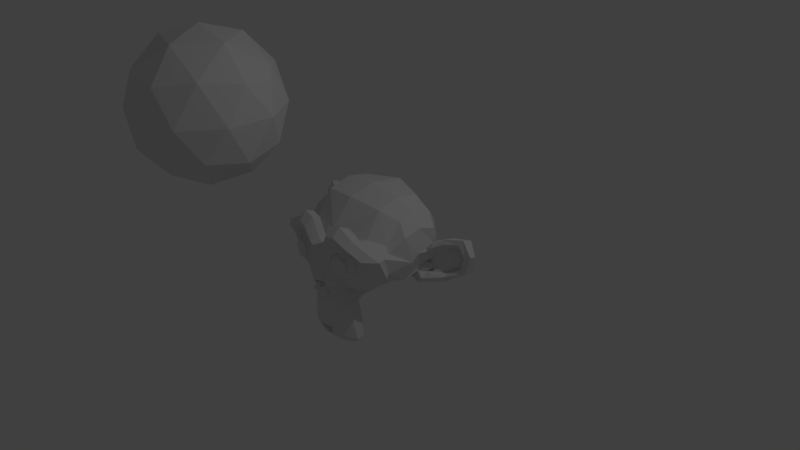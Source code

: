 # Source: TrackTo.blend  (saved by Blender 2.78.5; exported with 4.5.12 LTS)
import bpy
from mathutils import Matrix  # noqa: F401  (used for matrix-valued properties, if any)

bpy.ops.wm.read_factory_settings(use_empty=True)
scene = bpy.context.scene
scene.name = 'Scene'

# ---- collections
col_collection_1 = bpy.data.collections.new('Collection 1'); scene.collection.children.link(col_collection_1)

# ---- world
world_world = bpy.data.worlds.new('World'); scene.world = world_world
world_world.color = (0.05088, 0.05088, 0.05088)
world_world.use_sun_shadow = False
world_world.sun_shadow_jitter_overblur = 0.0
world_world.cycles.sampling_method = 'MANUAL'

# ---- cameras
cam_camera = bpy.data.cameras.new('Camera')
cam_camera.clip_end = 100.0
cam_camera.lens = 35.0
cam_camera.sensor_width = 32.0
cam_camera.sensor_height = 18.0
cam_camera.ortho_scale = 7.314
cam_camera.dof.focus_distance = 0.0
cam_camera.dof.aperture_fstop = 128.0

# ---- lights
light_lamp = bpy.data.lights.new('Lamp', 'POINT')
light_lamp.transmission_factor = 0.0
light_lamp.cutoff_distance = 30.0
light_lamp.energy = 100.0
light_lamp.shadow_buffer_clip_start = 1.001
light_lamp.shadow_soft_size = 0.1
light_lamp.shadow_maximum_resolution = 0.006
light_lamp.use_absolute_resolution = True

# ---- meshes
me_icosphere = bpy.data.meshes.new('Icosphere')
me_icosphere.from_pydata([(0.0, 0.0, -1.0), (0.7236, -0.5257, -0.4472), (-0.2764, -0.8506, -0.4472), (-0.8944, 0.0, -0.4472), (-0.2764, 0.8506, -0.4472), (0.7236, 0.5257, -0.4472), (0.2764, -0.8506, 0.4472), (-0.7236, -0.5257, 0.4472), (-0.7236, 0.5257, 0.4472), (0.2764, 0.8506, 0.4472), (0.8944, 0.0, 0.4472), (0.0, 0.0, 1.0), (-0.1625, -0.5, -0.8507), (0.4253, -0.309, -0.8507), (0.2629, -0.809, -0.5257), (0.8506, 0.0, -0.5257), (0.4253, 0.309, -0.8507), (-0.5257, 0.0, -0.8507), (-0.6882, -0.5, -0.5257), (-0.1625, 0.5, -0.8507), (-0.6882, 0.5, -0.5257), (0.2629, 0.809, -0.5257), (0.9511, -0.309, 0.0), (0.9511, 0.309, 0.0), (0.0, -1.0, 0.0), (0.5878, -0.809, 0.0), (-0.9511, -0.309, 0.0), (-0.5878, -0.809, 0.0), (-0.5878, 0.809, 0.0), (-0.9511, 0.309, 0.0), (0.5878, 0.809, 0.0), (0.0, 1.0, 0.0), (0.6882, -0.5, 0.5257), (-0.2629, -0.809, 0.5257), (-0.8506, 0.0, 0.5257), (-0.2629, 0.809, 0.5257), (0.6882, 0.5, 0.5257), (0.1625, -0.5, 0.8507), (0.5257, 0.0, 0.8507), (-0.4253, -0.309, 0.8507), (-0.4253, 0.309, 0.8507), (0.1625, 0.5, 0.8507)], [], [(0, 13, 12), (1, 13, 15), (0, 12, 17), (0, 17, 19), (0, 19, 16), (1, 15, 22), (2, 14, 24), (3, 18, 26), (4, 20, 28), (5, 21, 30), (1, 22, 25), (2, 24, 27), (3, 26, 29), (4, 28, 31), (5, 30, 23), (6, 32, 37), (7, 33, 39), (8, 34, 40), (9, 35, 41), (10, 36, 38), (38, 41, 11), (38, 36, 41), (36, 9, 41), (41, 40, 11), (41, 35, 40), (35, 8, 40), (40, 39, 11), (40, 34, 39), (34, 7, 39), (39, 37, 11), (39, 33, 37), (33, 6, 37), (37, 38, 11), (37, 32, 38), (32, 10, 38), (23, 36, 10), (23, 30, 36), (30, 9, 36), (31, 35, 9), (31, 28, 35), (28, 8, 35), (29, 34, 8), (29, 26, 34), (26, 7, 34), (27, 33, 7), (27, 24, 33), (24, 6, 33), (25, 32, 6), (25, 22, 32), (22, 10, 32), (30, 31, 9), (30, 21, 31), (21, 4, 31), (28, 29, 8), (28, 20, 29), (20, 3, 29), (26, 27, 7), (26, 18, 27), (18, 2, 27), (24, 25, 6), (24, 14, 25), (14, 1, 25), (22, 23, 10), (22, 15, 23), (15, 5, 23), (16, 21, 5), (16, 19, 21), (19, 4, 21), (19, 20, 4), (19, 17, 20), (17, 3, 20), (17, 18, 3), (17, 12, 18), (12, 2, 18), (15, 16, 5), (15, 13, 16), (13, 0, 16), (12, 14, 2), (12, 13, 14), (13, 1, 14)])
me_icosphere.use_remesh_preserve_volume = False
me_icosphere.use_remesh_preserve_attributes = False
me_icosphere.use_mirror_vertex_groups = False
me_icosphere.update()
me_suzanne = bpy.data.meshes.new('Suzanne')
me_suzanne.from_pydata([(0.4375, -0.7656, 0.1641), (-0.4375, -0.7656, 0.1641), (0.5, -0.6875, 0.09375), (-0.5, -0.6875, 0.09375), (0.5469, -0.5781, 0.05469), (-0.5469, -0.5781, 0.05469), (0.3516, -0.6172, -0.02344), (-0.3516, -0.6172, -0.02344), (0.3516, -0.7188, 0.03125), (-0.3516, -0.7188, 0.03125), (0.3516, -0.7812, 0.1328), (-0.3516, -0.7812, 0.1328), (0.2734, -0.7969, 0.1641), (-0.2734, -0.7969, 0.1641), (0.2031, -0.7422, 0.09375), (-0.2031, -0.7422, 0.09375), (0.1562, -0.6484, 0.05469), (-0.1562, -0.6484, 0.05469), (0.07812, -0.6562, 0.2422), (-0.07812, -0.6562, 0.2422), (0.1406, -0.7422, 0.2422), (-0.1406, -0.7422, 0.2422), (0.2422, -0.7969, 0.2422), (-0.2422, -0.7969, 0.2422), (0.2734, -0.7969, 0.3281), (-0.2734, -0.7969, 0.3281), (0.2031, -0.7422, 0.3906), (-0.2031, -0.7422, 0.3906), (0.1562, -0.6484, 0.4375), (-0.1562, -0.6484, 0.4375), (0.3516, -0.6172, 0.5156), (-0.3516, -0.6172, 0.5156), (0.3516, -0.7188, 0.4531), (-0.3516, -0.7188, 0.4531), (0.3516, -0.7812, 0.3594), (-0.3516, -0.7812, 0.3594), (0.4375, -0.7656, 0.3281), (-0.4375, -0.7656, 0.3281), (0.5, -0.6875, 0.3906), (-0.5, -0.6875, 0.3906), (0.5469, -0.5781, 0.4375), (-0.5469, -0.5781, 0.4375), (0.625, -0.5625, 0.2422), (-0.625, -0.5625, 0.2422), (0.5625, -0.6719, 0.2422), (-0.5625, -0.6719, 0.2422), (0.4688, -0.7578, 0.2422), (-0.4688, -0.7578, 0.2422), (0.4766, -0.7734, 0.2422), (-0.4766, -0.7734, 0.2422), (0.4453, -0.7812, 0.3359), (-0.4453, -0.7812, 0.3359), (0.3516, -0.8047, 0.375), (-0.3516, -0.8047, 0.375), (0.2656, -0.8203, 0.3359), (-0.2656, -0.8203, 0.3359), (0.2266, -0.8203, 0.2422), (-0.2266, -0.8203, 0.2422), (0.2656, -0.8203, 0.1562), (-0.2656, -0.8203, 0.1562), (0.3516, -0.8281, 0.2422), (-0.3516, -0.8281, 0.2422), (0.3516, -0.8047, 0.1172), (-0.3516, -0.8047, 0.1172), (0.4453, -0.7812, 0.1562), (-0.4453, -0.7812, 0.1562), (0.0, -0.7422, 0.4297), (0.0, -0.8203, 0.3516), (0.0, -0.7344, -0.6797), (0.0, -0.7812, -0.3203), (0.0, -0.7969, -0.1875), (0.0, -0.7188, -0.7734), (0.0, -0.6016, 0.4062), (0.0, -0.5703, 0.5703), (0.0, 0.5469, 0.8984), (0.0, 0.8516, 0.5625), (0.0, 0.8281, 0.07031), (0.0, 0.3516, -0.3828), (0.2031, -0.5625, -0.1875), (-0.2031, -0.5625, -0.1875), (0.3125, -0.5703, -0.4375), (-0.3125, -0.5703, -0.4375), (0.3516, -0.5703, -0.6953), (-0.3516, -0.5703, -0.6953), (0.3672, -0.5312, -0.8906), (-0.3672, -0.5312, -0.8906), (0.3281, -0.5234, -0.9453), (-0.3281, -0.5234, -0.9453), (0.1797, -0.5547, -0.9688), (-0.1797, -0.5547, -0.9688), (0.0, -0.5781, -0.9844), (0.4375, -0.5312, -0.1406), (-0.4375, -0.5312, -0.1406), (0.6328, -0.5391, -0.03906), (-0.6328, -0.5391, -0.03906), (0.8281, -0.4453, 0.1484), (-0.8281, -0.4453, 0.1484), (0.8594, -0.5938, 0.4297), (-0.8594, -0.5938, 0.4297), (0.7109, -0.625, 0.4844), (-0.7109, -0.625, 0.4844), (0.4922, -0.6875, 0.6016), (-0.4922, -0.6875, 0.6016), (0.3203, -0.7344, 0.7578), (-0.3203, -0.7344, 0.7578), (0.1562, -0.7578, 0.7188), (-0.1562, -0.7578, 0.7188), (0.0625, -0.75, 0.4922), (-0.0625, -0.75, 0.4922), (0.1641, -0.7734, 0.4141), (-0.1641, -0.7734, 0.4141), (0.125, -0.7656, 0.3047), (-0.125, -0.7656, 0.3047), (0.2031, -0.7422, 0.09375), (-0.2031, -0.7422, 0.09375), (0.375, -0.7031, 0.01562), (-0.375, -0.7031, 0.01562), (0.4922, -0.6719, 0.0625), (-0.4922, -0.6719, 0.0625), (0.625, -0.6484, 0.1875), (-0.625, -0.6484, 0.1875), (0.6406, -0.6484, 0.2969), (-0.6406, -0.6484, 0.2969), (0.6016, -0.6641, 0.375), (-0.6016, -0.6641, 0.375), (0.4297, -0.7188, 0.4375), (-0.4297, -0.7188, 0.4375), (0.25, -0.7578, 0.4688), (-0.25, -0.7578, 0.4688), (0.0, -0.7344, -0.7656), (0.1094, -0.7344, -0.7188), (-0.1094, -0.7344, -0.7188), (0.1172, -0.7109, -0.8359), (-0.1172, -0.7109, -0.8359), (0.0625, -0.6953, -0.8828), (-0.0625, -0.6953, -0.8828), (0.0, -0.6875, -0.8906), (0.0, -0.75, -0.1953), (0.0, -0.7422, -0.1406), (0.1016, -0.7422, -0.1484), (-0.1016, -0.7422, -0.1484), (0.125, -0.75, -0.2266), (-0.125, -0.75, -0.2266), (0.08594, -0.7422, -0.2891), (-0.08594, -0.7422, -0.2891), (0.3984, -0.6719, -0.04688), (-0.3984, -0.6719, -0.04688), (0.6172, -0.625, 0.05469), (-0.6172, -0.625, 0.05469), (0.7266, -0.6016, 0.2031), (-0.7266, -0.6016, 0.2031), (0.7422, -0.6562, 0.375), (-0.7422, -0.6562, 0.375), (0.6875, -0.7266, 0.4141), (-0.6875, -0.7266, 0.4141), (0.4375, -0.7969, 0.5469), (-0.4375, -0.7969, 0.5469), (0.3125, -0.8359, 0.6406), (-0.3125, -0.8359, 0.6406), (0.2031, -0.8516, 0.6172), (-0.2031, -0.8516, 0.6172), (0.1016, -0.8438, 0.4297), (-0.1016, -0.8438, 0.4297), (0.125, -0.8125, -0.1016), (-0.125, -0.8125, -0.1016), (0.2109, -0.7109, -0.4453), (-0.2109, -0.7109, -0.4453), (0.25, -0.6875, -0.7031), (-0.25, -0.6875, -0.7031), (0.2656, -0.6641, -0.8203), (-0.2656, -0.6641, -0.8203), (0.2344, -0.6328, -0.9141), (-0.2344, -0.6328, -0.9141), (0.1641, -0.6328, -0.9297), (-0.1641, -0.6328, -0.9297), (0.0, -0.6406, -0.9453), (0.0, -0.7266, 0.04688), (0.0, -0.7656, 0.2109), (0.3281, -0.7422, 0.4766), (-0.3281, -0.7422, 0.4766), (0.1641, -0.75, 0.1406), (-0.1641, -0.75, 0.1406), (0.1328, -0.7578, 0.2109), (-0.1328, -0.7578, 0.2109), (0.1172, -0.7344, -0.6875), (-0.1172, -0.7344, -0.6875), (0.07812, -0.75, -0.4453), (-0.07812, -0.75, -0.4453), (0.0, -0.75, -0.4453), (0.0, -0.7422, -0.3281), (0.09375, -0.7812, -0.2734), (-0.09375, -0.7812, -0.2734), (0.1328, -0.7969, -0.2266), (-0.1328, -0.7969, -0.2266), (0.1094, -0.7812, -0.1328), (-0.1094, -0.7812, -0.1328), (0.03906, -0.7812, -0.125), (-0.03906, -0.7812, -0.125), (0.0, -0.8281, -0.2031), (0.04688, -0.8125, -0.1484), (-0.04688, -0.8125, -0.1484), (0.09375, -0.8125, -0.1562), (-0.09375, -0.8125, -0.1562), (0.1094, -0.8281, -0.2266), (-0.1094, -0.8281, -0.2266), (0.07812, -0.8047, -0.25), (-0.07812, -0.8047, -0.25), (0.0, -0.8047, -0.2891), (0.2578, -0.5547, -0.3125), (-0.2578, -0.5547, -0.3125), (0.1641, -0.7109, -0.2422), (-0.1641, -0.7109, -0.2422), (0.1797, -0.7109, -0.3125), (-0.1797, -0.7109, -0.3125), (0.2344, -0.5547, -0.25), (-0.2344, -0.5547, -0.25), (0.0, -0.6875, -0.875), (0.04688, -0.6875, -0.8672), (-0.04688, -0.6875, -0.8672), (0.09375, -0.7109, -0.8203), (-0.09375, -0.7109, -0.8203), (0.09375, -0.7266, -0.7422), (-0.09375, -0.7266, -0.7422), (0.0, -0.6562, -0.7812), (0.09375, -0.6641, -0.75), (-0.09375, -0.6641, -0.75), (0.09375, -0.6406, -0.8125), (-0.09375, -0.6406, -0.8125), (0.04688, -0.6328, -0.8516), (-0.04688, -0.6328, -0.8516), (0.0, -0.6328, -0.8594), (0.1719, -0.7812, 0.2188), (-0.1719, -0.7812, 0.2188), (0.1875, -0.7734, 0.1562), (-0.1875, -0.7734, 0.1562), (0.3359, -0.7578, 0.4297), (-0.3359, -0.7578, 0.4297), (0.2734, -0.7734, 0.4219), (-0.2734, -0.7734, 0.4219), (0.4219, -0.7734, 0.3984), (-0.4219, -0.7734, 0.3984), (0.5625, -0.6953, 0.3516), (-0.5625, -0.6953, 0.3516), (0.5859, -0.6875, 0.2891), (-0.5859, -0.6875, 0.2891), (0.5781, -0.6797, 0.1953), (-0.5781, -0.6797, 0.1953), (0.4766, -0.7188, 0.1016), (-0.4766, -0.7188, 0.1016), (0.375, -0.7422, 0.0625), (-0.375, -0.7422, 0.0625), (0.2266, -0.7812, 0.1094), (-0.2266, -0.7812, 0.1094), (0.1797, -0.7812, 0.2969), (-0.1797, -0.7812, 0.2969), (0.2109, -0.7812, 0.375), (-0.2109, -0.7812, 0.375), (0.2344, -0.7578, 0.3594), (-0.2344, -0.7578, 0.3594), (0.1953, -0.7578, 0.2969), (-0.1953, -0.7578, 0.2969), (0.2422, -0.7578, 0.125), (-0.2422, -0.7578, 0.125), (0.375, -0.7266, 0.08594), (-0.375, -0.7266, 0.08594), (0.4609, -0.7031, 0.1172), (-0.4609, -0.7031, 0.1172), (0.5469, -0.6719, 0.2109), (-0.5469, -0.6719, 0.2109), (0.5547, -0.6719, 0.2812), (-0.5547, -0.6719, 0.2812), (0.5312, -0.6797, 0.3359), (-0.5312, -0.6797, 0.3359), (0.4141, -0.75, 0.3906), (-0.4141, -0.75, 0.3906), (0.2812, -0.7656, 0.3984), (-0.2812, -0.7656, 0.3984), (0.3359, -0.75, 0.4062), (-0.3359, -0.75, 0.4062), (0.2031, -0.75, 0.1719), (-0.2031, -0.75, 0.1719), (0.1953, -0.75, 0.2266), (-0.1953, -0.75, 0.2266), (0.1094, -0.6094, 0.4609), (-0.1094, -0.6094, 0.4609), (0.1953, -0.6172, 0.6641), (-0.1953, -0.6172, 0.6641), (0.3359, -0.5938, 0.6875), (-0.3359, -0.5938, 0.6875), (0.4844, -0.5547, 0.5547), (-0.4844, -0.5547, 0.5547), (0.6797, -0.4922, 0.4531), (-0.6797, -0.4922, 0.4531), (0.7969, -0.4609, 0.4062), (-0.7969, -0.4609, 0.4062), (0.7734, -0.375, 0.1641), (-0.7734, -0.375, 0.1641), (0.6016, -0.4141, 0.0), (-0.6016, -0.4141, 0.0), (0.4375, -0.4688, -0.09375), (-0.4375, -0.4688, -0.09375), (0.0, -0.2891, 0.8984), (0.0, 0.07812, 0.9844), (0.0, 0.6719, -0.1953), (0.0, -0.1875, -0.4609), (0.0, -0.4609, -0.9766), (0.0, -0.3438, -0.8047), (0.0, -0.3203, -0.5703), (0.0, -0.2812, -0.4844), (0.8516, -0.05469, 0.2344), (-0.8516, -0.05469, 0.2344), (0.8594, 0.04688, 0.3203), (-0.8594, 0.04688, 0.3203), (0.7734, 0.4375, 0.2656), (-0.7734, 0.4375, 0.2656), (0.4609, 0.7031, 0.4375), (-0.4609, 0.7031, 0.4375), (0.7344, -0.07031, -0.04688), (-0.7344, -0.07031, -0.04688), (0.5938, 0.1641, -0.125), (-0.5938, 0.1641, -0.125), (0.6406, 0.4297, -0.007812), (-0.6406, 0.4297, -0.007812), (0.3359, 0.6641, 0.05469), (-0.3359, 0.6641, 0.05469), (0.2344, -0.4062, -0.3516), (-0.2344, -0.4062, -0.3516), (0.1797, -0.2578, -0.4141), (-0.1797, -0.2578, -0.4141), (0.2891, -0.3828, -0.7109), (-0.2891, -0.3828, -0.7109), (0.25, -0.3906, -0.5), (-0.25, -0.3906, -0.5), (0.3281, -0.3984, -0.9141), (-0.3281, -0.3984, -0.9141), (0.1406, -0.3672, -0.7578), (-0.1406, -0.3672, -0.7578), (0.125, -0.3594, -0.5391), (-0.125, -0.3594, -0.5391), (0.1641, -0.4375, -0.9453), (-0.1641, -0.4375, -0.9453), (0.2188, -0.4297, -0.2812), (-0.2188, -0.4297, -0.2812), (0.2109, -0.4688, -0.2266), (-0.2109, -0.4688, -0.2266), (0.2031, -0.5, -0.1719), (-0.2031, -0.5, -0.1719), (0.2109, -0.1641, -0.3906), (-0.2109, -0.1641, -0.3906), (0.2969, 0.2656, -0.3125), (-0.2969, 0.2656, -0.3125), (0.3438, 0.5391, -0.1484), (-0.3438, 0.5391, -0.1484), (0.4531, 0.3828, 0.8672), (-0.4531, 0.3828, 0.8672), (0.4531, 0.07031, 0.9297), (-0.4531, 0.07031, 0.9297), (0.4531, -0.2344, 0.8516), (-0.4531, -0.2344, 0.8516), (0.4609, -0.4297, 0.5234), (-0.4609, -0.4297, 0.5234), (0.7266, -0.3359, 0.4062), (-0.7266, -0.3359, 0.4062), (0.6328, -0.2812, 0.4531), (-0.6328, -0.2812, 0.4531), (0.6406, -0.05469, 0.7031), (-0.6406, -0.05469, 0.7031), (0.7969, -0.125, 0.5625), (-0.7969, -0.125, 0.5625), (0.7969, 0.1172, 0.6172), (-0.7969, 0.1172, 0.6172), (0.6406, 0.1953, 0.75), (-0.6406, 0.1953, 0.75), (0.6406, 0.4453, 0.6797), (-0.6406, 0.4453, 0.6797), (0.7969, 0.3594, 0.5391), (-0.7969, 0.3594, 0.5391), (0.6172, 0.5859, 0.3281), (-0.6172, 0.5859, 0.3281), (0.4844, 0.5469, 0.02344), (-0.4844, 0.5469, 0.02344), (0.8203, 0.2031, 0.3281), (-0.8203, 0.2031, 0.3281), (0.4062, -0.1484, -0.1719), (-0.4062, -0.1484, -0.1719), (0.4297, 0.2109, -0.1953), (-0.4297, 0.2109, -0.1953), (0.8906, 0.2344, 0.4062), (-0.8906, 0.2344, 0.4062), (0.7734, 0.125, -0.1406), (-0.7734, 0.125, -0.1406), (1.039, 0.3281, -0.1016), (-1.039, 0.3281, -0.1016), (1.281, 0.4297, 0.05469), (-1.281, 0.4297, 0.05469), (1.352, 0.4219, 0.3203), (-1.352, 0.4219, 0.3203), (1.234, 0.4219, 0.5078), (-1.234, 0.4219, 0.5078), (1.023, 0.3125, 0.4766), (-1.023, 0.3125, 0.4766), (1.016, 0.2891, 0.4141), (-1.016, 0.2891, 0.4141), (1.188, 0.3906, 0.4375), (-1.188, 0.3906, 0.4375), (1.266, 0.4062, 0.2891), (-1.266, 0.4062, 0.2891), (1.211, 0.4062, 0.07812), (-1.211, 0.4062, 0.07812), (1.031, 0.3047, -0.03906), (-1.031, 0.3047, -0.03906), (0.8281, 0.1328, -0.07031), (-0.8281, 0.1328, -0.07031), (0.9219, 0.2188, 0.3594), (-0.9219, 0.2188, 0.3594), (0.9453, 0.2891, 0.3047), (-0.9453, 0.2891, 0.3047), (0.8828, 0.2109, -0.02344), (-0.8828, 0.2109, -0.02344), (1.039, 0.3672, 0.0), (-1.039, 0.3672, 0.0), (1.188, 0.4453, 0.09375), (-1.188, 0.4453, 0.09375), (1.234, 0.4453, 0.25), (-1.234, 0.4453, 0.25), (1.172, 0.4375, 0.3594), (-1.172, 0.4375, 0.3594), (1.023, 0.3594, 0.3438), (-1.023, 0.3594, 0.3438), (0.8438, 0.2109, 0.2891), (-0.8438, 0.2109, 0.2891), (0.8359, 0.2734, 0.1719), (-0.8359, 0.2734, 0.1719), (0.7578, 0.2734, 0.09375), (-0.7578, 0.2734, 0.09375), (0.8203, 0.2734, 0.08594), (-0.8203, 0.2734, 0.08594), (0.8438, 0.2734, 0.01562), (-0.8438, 0.2734, 0.01562), (0.8125, 0.2734, -0.01562), (-0.8125, 0.2734, -0.01562), (0.7266, 0.07031, 0.0), (-0.7266, 0.07031, 0.0), (0.7188, 0.1719, -0.02344), (-0.7188, 0.1719, -0.02344), (0.7188, 0.1875, 0.03906), (-0.7188, 0.1875, 0.03906), (0.7969, 0.2109, 0.2031), (-0.7969, 0.2109, 0.2031), (0.8906, 0.2656, 0.2422), (-0.8906, 0.2656, 0.2422), (0.8906, 0.3203, 0.2344), (-0.8906, 0.3203, 0.2344), (0.8125, 0.3203, -0.01562), (-0.8125, 0.3203, -0.01562), (0.8516, 0.3203, 0.01562), (-0.8516, 0.3203, 0.01562), (0.8281, 0.3203, 0.07812), (-0.8281, 0.3203, 0.07812), (0.7656, 0.3203, 0.09375), (-0.7656, 0.3203, 0.09375), (0.8438, 0.3203, 0.1719), (-0.8438, 0.3203, 0.1719), (1.039, 0.4141, 0.3281), (-1.039, 0.4141, 0.3281), (1.188, 0.4844, 0.3438), (-1.188, 0.4844, 0.3438), (1.258, 0.4922, 0.2422), (-1.258, 0.4922, 0.2422), (1.211, 0.4844, 0.08594), (-1.211, 0.4844, 0.08594), (1.047, 0.4219, 0.0), (-1.047, 0.4219, 0.0), (0.8828, 0.2656, -0.01562), (-0.8828, 0.2656, -0.01562), (0.9531, 0.3438, 0.2891), (-0.9531, 0.3438, 0.2891), (0.8906, 0.3281, 0.1094), (-0.8906, 0.3281, 0.1094), (0.9375, 0.3359, 0.0625), (-0.9375, 0.3359, 0.0625), (1.0, 0.3672, 0.125), (-1.0, 0.3672, 0.125), (0.9609, 0.3516, 0.1719), (-0.9609, 0.3516, 0.1719), (1.016, 0.375, 0.2344), (-1.016, 0.375, 0.2344), (1.055, 0.3828, 0.1875), (-1.055, 0.3828, 0.1875), (1.109, 0.3906, 0.2109), (-1.109, 0.3906, 0.2109), (1.086, 0.3906, 0.2734), (-1.086, 0.3906, 0.2734), (1.023, 0.4844, 0.4375), (-1.023, 0.4844, 0.4375), (1.25, 0.5469, 0.4688), (-1.25, 0.5469, 0.4688), (1.367, 0.5, 0.2969), (-1.367, 0.5, 0.2969), (1.312, 0.5312, 0.05469), (-1.312, 0.5312, 0.05469), (1.039, 0.4922, -0.08594), (-1.039, 0.4922, -0.08594), (0.7891, 0.3281, -0.125), (-0.7891, 0.3281, -0.125), (0.8594, 0.3828, 0.3828), (-0.8594, 0.3828, 0.3828)], [], [(46, 0, 2, 44), (3, 1, 47, 45), (44, 2, 4, 42), (5, 3, 45, 43), (2, 8, 6, 4), (7, 9, 3, 5), (0, 10, 8, 2), (9, 11, 1, 3), (10, 12, 14, 8), (15, 13, 11, 9), (8, 14, 16, 6), (17, 15, 9, 7), (14, 20, 18, 16), (19, 21, 15, 17), (12, 22, 20, 14), (21, 23, 13, 15), (22, 24, 26, 20), (27, 25, 23, 21), (20, 26, 28, 18), (29, 27, 21, 19), (26, 32, 30, 28), (31, 33, 27, 29), (24, 34, 32, 26), (33, 35, 25, 27), (34, 36, 38, 32), (39, 37, 35, 33), (32, 38, 40, 30), (41, 39, 33, 31), (38, 44, 42, 40), (43, 45, 39, 41), (36, 46, 44, 38), (45, 47, 37, 39), (46, 36, 50, 48), (51, 37, 47, 49), (36, 34, 52, 50), (53, 35, 37, 51), (34, 24, 54, 52), (55, 25, 35, 53), (24, 22, 56, 54), (57, 23, 25, 55), (22, 12, 58, 56), (59, 13, 23, 57), (12, 10, 62, 58), (63, 11, 13, 59), (10, 0, 64, 62), (65, 1, 11, 63), (0, 46, 48, 64), (49, 47, 1, 65), (60, 64, 48), (49, 65, 61), (62, 64, 60), (61, 65, 63), (60, 58, 62), (63, 59, 61), (60, 56, 58), (59, 57, 61), (60, 54, 56), (57, 55, 61), (60, 52, 54), (55, 53, 61), (60, 50, 52), (53, 51, 61), (60, 48, 50), (51, 49, 61), (88, 173, 175, 90), (175, 174, 89, 90), (86, 171, 173, 88), (174, 172, 87, 89), (84, 169, 171, 86), (172, 170, 85, 87), (82, 167, 169, 84), (170, 168, 83, 85), (80, 165, 167, 82), (168, 166, 81, 83), (78, 91, 145, 163), (146, 92, 79, 164), (91, 93, 147, 145), (148, 94, 92, 146), (93, 95, 149, 147), (150, 96, 94, 148), (95, 97, 151, 149), (152, 98, 96, 150), (97, 99, 153, 151), (154, 100, 98, 152), (99, 101, 155, 153), (156, 102, 100, 154), (101, 103, 157, 155), (158, 104, 102, 156), (103, 105, 159, 157), (160, 106, 104, 158), (105, 107, 161, 159), (162, 108, 106, 160), (107, 66, 67, 161), (67, 66, 108, 162), (109, 127, 159, 161), (160, 128, 110, 162), (127, 178, 157, 159), (158, 179, 128, 160), (125, 155, 157, 178), (158, 156, 126, 179), (123, 153, 155, 125), (156, 154, 124, 126), (121, 151, 153, 123), (154, 152, 122, 124), (119, 149, 151, 121), (152, 150, 120, 122), (117, 147, 149, 119), (150, 148, 118, 120), (115, 145, 147, 117), (148, 146, 116, 118), (113, 163, 145, 115), (146, 164, 114, 116), (113, 180, 176, 163), (176, 181, 114, 164), (109, 161, 67, 111), (67, 162, 110, 112), (111, 67, 177, 182), (177, 67, 112, 183), (176, 180, 182, 177), (183, 181, 176, 177), (134, 136, 175, 173), (175, 136, 135, 174), (132, 134, 173, 171), (174, 135, 133, 172), (130, 132, 171, 169), (172, 133, 131, 170), (165, 186, 184, 167), (185, 187, 166, 168), (130, 169, 167, 184), (168, 170, 131, 185), (143, 189, 188, 186), (188, 189, 144, 187), (184, 186, 188, 68), (188, 187, 185, 68), (129, 130, 184, 68), (185, 131, 129, 68), (141, 192, 190, 143), (191, 193, 142, 144), (139, 194, 192, 141), (193, 195, 140, 142), (138, 196, 194, 139), (195, 197, 138, 140), (137, 70, 196, 138), (197, 70, 137, 138), (189, 143, 190, 69), (191, 144, 189, 69), (69, 190, 205, 207), (206, 191, 69, 207), (70, 198, 199, 196), (200, 198, 70, 197), (196, 199, 201, 194), (202, 200, 197, 195), (194, 201, 203, 192), (204, 202, 195, 193), (192, 203, 205, 190), (206, 204, 193, 191), (198, 203, 201, 199), (202, 204, 198, 200), (198, 207, 205, 203), (206, 207, 198, 204), (138, 139, 163, 176), (164, 140, 138, 176), (139, 141, 210, 163), (211, 142, 140, 164), (141, 143, 212, 210), (213, 144, 142, 211), (143, 186, 165, 212), (166, 187, 144, 213), (80, 208, 212, 165), (213, 209, 81, 166), (208, 214, 210, 212), (211, 215, 209, 213), (78, 163, 210, 214), (211, 164, 79, 215), (130, 129, 71, 221), (71, 129, 131, 222), (132, 130, 221, 219), (222, 131, 133, 220), (134, 132, 219, 217), (220, 133, 135, 218), (136, 134, 217, 216), (218, 135, 136, 216), (216, 217, 228, 230), (229, 218, 216, 230), (217, 219, 226, 228), (227, 220, 218, 229), (219, 221, 224, 226), (225, 222, 220, 227), (221, 71, 223, 224), (223, 71, 222, 225), (223, 230, 228, 224), (229, 230, 223, 225), (224, 228, 226), (227, 229, 225), (182, 180, 233, 231), (234, 181, 183, 232), (111, 182, 231, 253), (232, 183, 112, 254), (109, 111, 253, 255), (254, 112, 110, 256), (180, 113, 251, 233), (252, 114, 181, 234), (113, 115, 249, 251), (250, 116, 114, 252), (115, 117, 247, 249), (248, 118, 116, 250), (117, 119, 245, 247), (246, 120, 118, 248), (119, 121, 243, 245), (244, 122, 120, 246), (121, 123, 241, 243), (242, 124, 122, 244), (123, 125, 239, 241), (240, 126, 124, 242), (125, 178, 235, 239), (236, 179, 126, 240), (178, 127, 237, 235), (238, 128, 179, 236), (127, 109, 255, 237), (256, 110, 128, 238), (237, 255, 257, 275), (258, 256, 238, 276), (235, 237, 275, 277), (276, 238, 236, 278), (239, 235, 277, 273), (278, 236, 240, 274), (241, 239, 273, 271), (274, 240, 242, 272), (243, 241, 271, 269), (272, 242, 244, 270), (245, 243, 269, 267), (270, 244, 246, 268), (247, 245, 267, 265), (268, 246, 248, 266), (249, 247, 265, 263), (266, 248, 250, 264), (251, 249, 263, 261), (264, 250, 252, 262), (233, 251, 261, 279), (262, 252, 234, 280), (255, 253, 259, 257), (260, 254, 256, 258), (253, 231, 281, 259), (282, 232, 254, 260), (231, 233, 279, 281), (280, 234, 232, 282), (66, 107, 283, 72), (284, 108, 66, 72), (107, 105, 285, 283), (286, 106, 108, 284), (105, 103, 287, 285), (288, 104, 106, 286), (103, 101, 289, 287), (290, 102, 104, 288), (101, 99, 291, 289), (292, 100, 102, 290), (99, 97, 293, 291), (294, 98, 100, 292), (97, 95, 295, 293), (296, 96, 98, 294), (95, 93, 297, 295), (298, 94, 96, 296), (93, 91, 299, 297), (300, 92, 94, 298), (307, 308, 327, 337), (328, 308, 307, 338), (306, 307, 337, 335), (338, 307, 306, 336), (305, 306, 335, 339), (336, 306, 305, 340), (88, 90, 305, 339), (305, 90, 89, 340), (86, 88, 339, 333), (340, 89, 87, 334), (84, 86, 333, 329), (334, 87, 85, 330), (82, 84, 329, 331), (330, 85, 83, 332), (329, 335, 337, 331), (338, 336, 330, 332), (329, 333, 339, 335), (340, 334, 330, 336), (325, 331, 337, 327), (338, 332, 326, 328), (80, 82, 331, 325), (332, 83, 81, 326), (208, 341, 343, 214), (344, 342, 209, 215), (80, 325, 341, 208), (342, 326, 81, 209), (78, 214, 343, 345), (344, 215, 79, 346), (78, 345, 299, 91), (300, 346, 79, 92), (76, 323, 351, 303), (352, 324, 76, 303), (303, 351, 349, 77), (350, 352, 303, 77), (77, 349, 347, 304), (348, 350, 77, 304), (304, 347, 327, 308), (328, 348, 304, 308), (325, 327, 347, 341), (348, 328, 326, 342), (295, 297, 317, 309), (318, 298, 296, 310), (75, 315, 323, 76), (324, 316, 75, 76), (301, 357, 355, 302), (356, 358, 301, 302), (302, 355, 353, 74), (354, 356, 302, 74), (74, 353, 315, 75), (316, 354, 74, 75), (291, 293, 361, 363), (362, 294, 292, 364), (363, 361, 367, 365), (368, 362, 364, 366), (365, 367, 369, 371), (370, 368, 366, 372), (371, 369, 375, 373), (376, 370, 372, 374), (313, 377, 373, 375), (374, 378, 314, 376), (315, 353, 373, 377), (374, 354, 316, 378), (353, 355, 371, 373), (372, 356, 354, 374), (355, 357, 365, 371), (366, 358, 356, 372), (357, 359, 363, 365), (364, 360, 358, 366), (289, 291, 363, 359), (364, 292, 290, 360), (73, 359, 357, 301), (358, 360, 73, 301), (283, 285, 287, 289), (288, 286, 284, 290), (283, 289, 359, 73), (360, 290, 284, 73), (72, 283, 73), (73, 284, 72), (293, 295, 309, 361), (310, 296, 294, 362), (309, 311, 367, 361), (368, 312, 310, 362), (311, 381, 369, 367), (370, 382, 312, 368), (313, 375, 369, 381), (370, 376, 314, 382), (347, 349, 385, 383), (386, 350, 348, 384), (317, 383, 385, 319), (386, 384, 318, 320), (297, 299, 383, 317), (384, 300, 298, 318), (299, 343, 341, 383), (342, 344, 300, 384), (341, 347, 383), (384, 348, 342), (299, 345, 343), (344, 346, 300), (313, 321, 379, 377), (380, 322, 314, 378), (315, 377, 379, 323), (380, 378, 316, 324), (319, 385, 379, 321), (380, 386, 320, 322), (349, 351, 379, 385), (380, 352, 350, 386), (323, 379, 351), (352, 380, 324), (399, 387, 413, 401), (414, 388, 400, 402), (399, 401, 403, 397), (404, 402, 400, 398), (397, 403, 405, 395), (406, 404, 398, 396), (395, 405, 407, 393), (408, 406, 396, 394), (393, 407, 409, 391), (410, 408, 394, 392), (391, 409, 411, 389), (412, 410, 392, 390), (409, 419, 417, 411), (418, 420, 410, 412), (407, 421, 419, 409), (420, 422, 408, 410), (405, 423, 421, 407), (422, 424, 406, 408), (403, 425, 423, 405), (424, 426, 404, 406), (401, 427, 425, 403), (426, 428, 402, 404), (401, 413, 415, 427), (416, 414, 402, 428), (317, 319, 443, 441), (444, 320, 318, 442), (319, 389, 411, 443), (412, 390, 320, 444), (309, 317, 441, 311), (442, 318, 310, 312), (381, 429, 413, 387), (414, 430, 382, 388), (411, 417, 439, 443), (440, 418, 412, 444), (437, 445, 443, 439), (444, 446, 438, 440), (433, 445, 437, 435), (438, 446, 434, 436), (431, 447, 445, 433), (446, 448, 432, 434), (429, 447, 431, 449), (432, 448, 430, 450), (413, 429, 449, 415), (450, 430, 414, 416), (311, 447, 429, 381), (430, 448, 312, 382), (311, 441, 445, 447), (446, 442, 312, 448), (441, 443, 445), (446, 444, 442), (415, 449, 451, 475), (452, 450, 416, 476), (449, 431, 461, 451), (462, 432, 450, 452), (431, 433, 459, 461), (460, 434, 432, 462), (433, 435, 457, 459), (458, 436, 434, 460), (435, 437, 455, 457), (456, 438, 436, 458), (437, 439, 453, 455), (454, 440, 438, 456), (439, 417, 473, 453), (474, 418, 440, 454), (427, 415, 475, 463), (476, 416, 428, 464), (425, 427, 463, 465), (464, 428, 426, 466), (423, 425, 465, 467), (466, 426, 424, 468), (421, 423, 467, 469), (468, 424, 422, 470), (419, 421, 469, 471), (470, 422, 420, 472), (417, 419, 471, 473), (472, 420, 418, 474), (457, 455, 479, 477), (480, 456, 458, 478), (477, 479, 481, 483), (482, 480, 478, 484), (483, 481, 487, 485), (488, 482, 484, 486), (485, 487, 489, 491), (490, 488, 486, 492), (463, 475, 485, 491), (486, 476, 464, 492), (451, 483, 485, 475), (486, 484, 452, 476), (451, 461, 477, 483), (478, 462, 452, 484), (457, 477, 461, 459), (462, 478, 458, 460), (453, 473, 479, 455), (480, 474, 454, 456), (471, 481, 479, 473), (480, 482, 472, 474), (469, 487, 481, 471), (482, 488, 470, 472), (467, 489, 487, 469), (488, 490, 468, 470), (465, 491, 489, 467), (490, 492, 466, 468), (463, 491, 465), (466, 492, 464), (391, 389, 503, 501), (504, 390, 392, 502), (393, 391, 501, 499), (502, 392, 394, 500), (395, 393, 499, 497), (500, 394, 396, 498), (397, 395, 497, 495), (498, 396, 398, 496), (399, 397, 495, 493), (496, 398, 400, 494), (387, 399, 493, 505), (494, 400, 388, 506), (493, 501, 503, 505), (504, 502, 494, 506), (493, 495, 499, 501), (500, 496, 494, 502), (495, 497, 499), (500, 498, 496), (313, 381, 387, 505), (388, 382, 314, 506), (313, 505, 503, 321), (504, 506, 314, 322), (319, 321, 503, 389), (504, 322, 320, 390)])
me_suzanne.use_remesh_preserve_volume = False
me_suzanne.use_remesh_preserve_attributes = False
me_suzanne.use_mirror_vertex_groups = False
me_suzanne.update()

# ---- objects
ob_empty = bpy.data.objects.new('Empty', None)
ob_icosphere = bpy.data.objects.new('Icosphere', me_icosphere)
ob_suzanne = bpy.data.objects.new('Suzanne', me_suzanne)
ob_lamp = bpy.data.objects.new('Lamp', light_lamp)
ob_camera = bpy.data.objects.new('Camera', cam_camera)

# ---- transforms, parenting, visibility, modifiers, constraints
ob_empty.location = (0.0, 2.0, 0.0)
ob_empty.empty_image_offset = (0.0, 0.0)
ob_empty.lineart.crease_threshold = 0.0
ob_icosphere.parent = ob_empty
ob_icosphere.matrix_parent_inverse = Matrix(((1.0, 0.0, 0.0, -0.0), (0.0, 1.0, 0.0, -2.0), (0.0, 0.0, 1.0, -0.0), (0.0, 0.0, 0.0, 1.0)))
ob_icosphere.location = (-1.575, -1.213, 1.91)
ob_icosphere.lineart.crease_threshold = 0.0
ob_suzanne.location = (0.0, 0.0, 0.0)
ob_suzanne.lineart.crease_threshold = 0.0
ob_lamp.location = (4.076, 1.005, 5.904)
ob_lamp.rotation_euler = (0.6503, 0.05522, 1.866)
ob_lamp.lock_rotations_4d = False
ob_lamp.empty_display_type = 'ARROWS'
ob_lamp.color = (0.0, 0.0, 0.0, 0.0)
ob_lamp.lineart.crease_threshold = 0.0
ob_camera.location = (7.481, -6.508, 5.344)
ob_camera.rotation_euler = (1.109, 0.0, 0.8149)
ob_camera.lock_rotations_4d = False
ob_camera.empty_display_type = 'ARROWS'
ob_camera.color = (0.0, 0.0, 0.0, 0.0)
ob_camera.display_type = 'WIRE'
ob_camera.lineart.crease_threshold = 0.0

# ---- collection membership
col_collection_1.objects.link(ob_empty)
col_collection_1.objects.link(ob_icosphere)
col_collection_1.objects.link(ob_suzanne)
col_collection_1.objects.link(ob_lamp)
col_collection_1.objects.link(ob_camera)

# ---- scene / render settings (as saved in the file)
scene.camera = ob_camera
scene.frame_start = 1; scene.frame_end = 250; scene.frame_set(1)
scene.render.engine = 'BLENDER_EEVEE_NEXT'
scene.render.resolution_percentage = 50
scene.render.dither_intensity = 0.0
scene.cycles.use_denoising = False
scene.cycles.samples = 128
scene.cycles.sampling_pattern = 'TABULATED_SOBOL'
scene.cycles.use_adaptive_sampling = False
scene.cycles.use_light_tree = False
scene.cycles.blur_glossy = 0.0
scene.cycles.sample_clamp_indirect = 0.0
scene.view_settings.view_transform = 'Standard'
bpy.context.view_layer.update()
